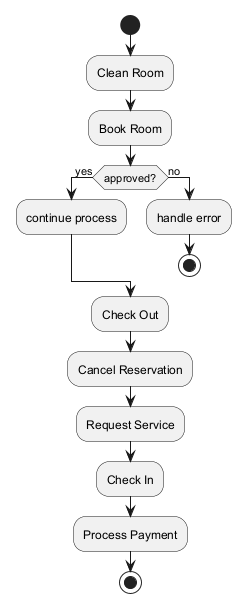

The diagram above was rendered by PlantUML. Its source (embedded in the PNG):
@startuml
skinparam backgroundColor #FFFFFF
skinparam classBackgroundColor #F1F8E9
skinparam classBorderColor #33691E
start
:Clean Room;
:Book Room;
if (approved?) then (yes)
:continue process;
else (no)
:handle error;
stop
endif
:Check Out;
:Cancel Reservation;
:Request Service;
:Check In;
:Process Payment;
stop
@enduml